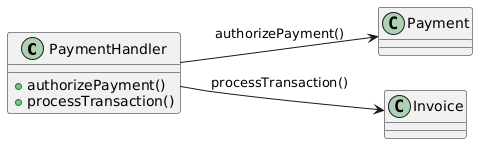

The diagram above was rendered by PlantUML. Its source (embedded in the PNG):
@startuml
left to right direction

class PaymentHandler {
    +authorizePayment()
    +processTransaction()
}
class Payment
class Invoice

PaymentHandler --> Payment : authorizePayment()
PaymentHandler --> Invoice : processTransaction()
@enduml